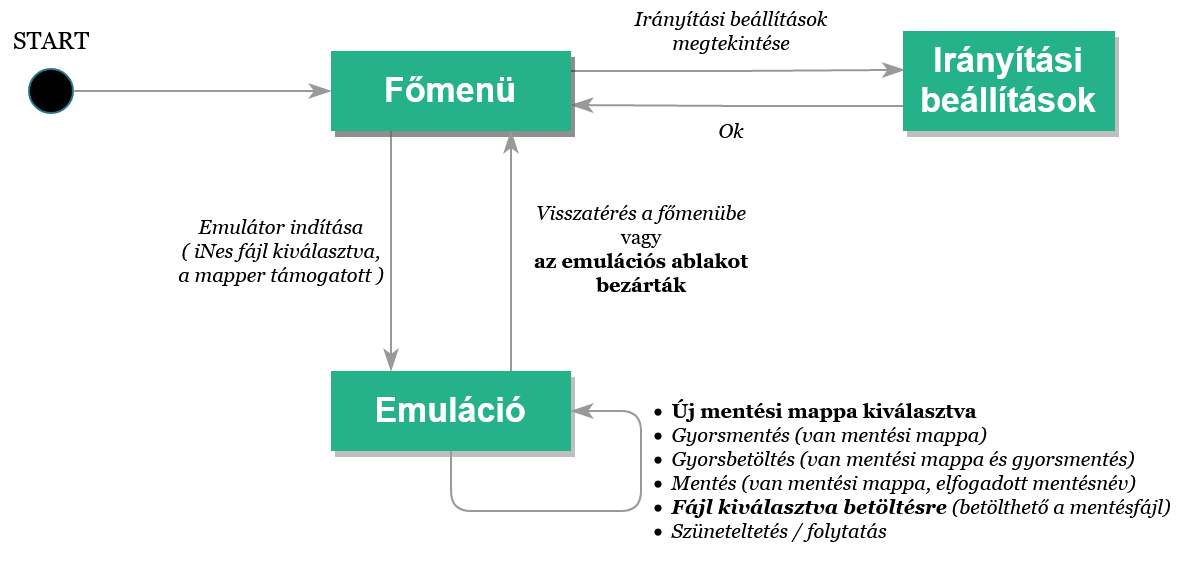

The diagram above was exported from draw.io. Its source (the exported page's mxGraphModel, read from the mxfile embedded in the PNG):
<mxGraphModel dx="1640" dy="452" grid="1" gridSize="10" guides="1" tooltips="1" connect="1" arrows="1" fold="1" page="1" pageScale="1" pageWidth="827" pageHeight="1169" math="0" shadow="0">
  <root>
    <mxCell id="0" />
    <mxCell id="1" parent="0" />
    <mxCell id="K4mP23fYBI-nFJlZ8Oym-48" style="edgeStyle=orthogonalEdgeStyle;orthogonalLoop=1;jettySize=auto;html=1;exitX=0.889;exitY=0.5;exitDx=0;exitDy=0;entryX=0;entryY=0.5;entryDx=0;entryDy=0;endArrow=classicThin;endSize=8;strokeColor=#999999;fontSize=10;exitPerimeter=0;endFill=1;" edge="1" parent="1" source="K4mP23fYBI-nFJlZ8Oym-2" target="K4mP23fYBI-nFJlZ8Oym-15">
      <mxGeometry relative="1" as="geometry" />
    </mxCell>
    <mxCell id="K4mP23fYBI-nFJlZ8Oym-2" value="" style="ellipse;html=1;shape=startState;fillColor=#000000;strokeColor=#25768A;" vertex="1" parent="1">
      <mxGeometry x="-80" y="315" width="30" height="30" as="geometry" />
    </mxCell>
    <mxCell id="K4mP23fYBI-nFJlZ8Oym-11" value="&lt;font face=&quot;Georgia&quot;&gt;START&lt;/font&gt;" style="text;html=1;align=center;verticalAlign=middle;resizable=0;points=[];autosize=1;" vertex="1" parent="1">
      <mxGeometry x="-90" y="295" width="50" height="20" as="geometry" />
    </mxCell>
    <mxCell id="K4mP23fYBI-nFJlZ8Oym-50" style="edgeStyle=orthogonalEdgeStyle;orthogonalLoop=1;jettySize=auto;html=1;exitX=1;exitY=0.25;exitDx=0;exitDy=0;entryX=0.007;entryY=0.389;entryDx=0;entryDy=0;entryPerimeter=0;endArrow=classicThin;endSize=8;strokeColor=#999999;fontSize=10;endFill=1;" edge="1" parent="1" source="K4mP23fYBI-nFJlZ8Oym-15" target="K4mP23fYBI-nFJlZ8Oym-20">
      <mxGeometry relative="1" as="geometry">
        <Array as="points">
          <mxPoint x="278" y="320" />
        </Array>
      </mxGeometry>
    </mxCell>
    <mxCell id="K4mP23fYBI-nFJlZ8Oym-15" value="&lt;font style=&quot;font-size: 17px&quot;&gt;&lt;b&gt;&lt;font style=&quot;font-size: 17px&quot; color=&quot;#FFFFFF&quot;&gt;Főmenü&lt;/font&gt;&lt;/b&gt;&lt;/font&gt;" style="rounded=0;whiteSpace=wrap;html=1;arcSize=40;fontColor=#000000;fillColor=#25b189;strokeColor=none;glass=0;comic=0;shadow=1;" vertex="1" parent="1">
      <mxGeometry x="75" y="310" width="120" height="40" as="geometry" />
    </mxCell>
    <mxCell id="K4mP23fYBI-nFJlZ8Oym-51" style="edgeStyle=orthogonalEdgeStyle;orthogonalLoop=1;jettySize=auto;html=1;exitX=0;exitY=0.75;exitDx=0;exitDy=0;endArrow=classicThin;endSize=8;strokeColor=#999999;fontSize=10;endFill=1;" edge="1" parent="1" source="K4mP23fYBI-nFJlZ8Oym-20">
      <mxGeometry relative="1" as="geometry">
        <mxPoint x="195" y="337" as="targetPoint" />
        <Array as="points">
          <mxPoint x="278" y="338" />
        </Array>
      </mxGeometry>
    </mxCell>
    <mxCell id="K4mP23fYBI-nFJlZ8Oym-20" value="&lt;font style=&quot;font-size: 17px&quot;&gt;&lt;b&gt;&lt;font style=&quot;font-size: 17px&quot; color=&quot;#FFFFFF&quot;&gt;Irányítási beállítások&lt;/font&gt;&lt;/b&gt;&lt;/font&gt;" style="rounded=0;whiteSpace=wrap;html=1;arcSize=40;fontColor=#000000;fillColor=#25b189;strokeColor=none;glass=0;comic=0;shadow=1;" vertex="1" parent="1">
      <mxGeometry x="361" y="300" width="106" height="50" as="geometry" />
    </mxCell>
    <mxCell id="K4mP23fYBI-nFJlZ8Oym-39" value="&lt;font face=&quot;Georgia&quot;&gt;&lt;i&gt;Ok&lt;/i&gt;&lt;/font&gt;" style="text;html=1;align=center;verticalAlign=middle;resizable=0;points=[];autosize=1;fontSize=10;" vertex="1" parent="1">
      <mxGeometry x="260" y="340" width="30" height="20" as="geometry" />
    </mxCell>
    <mxCell id="K4mP23fYBI-nFJlZ8Oym-41" value="&lt;div&gt;&lt;font face=&quot;Georgia&quot;&gt;&lt;i&gt;Irányítási beállítások &lt;br&gt;&lt;/i&gt;&lt;/font&gt;&lt;/div&gt;&lt;div&gt;&lt;font face=&quot;Georgia&quot;&gt;&lt;i&gt;megtekintése&lt;/i&gt;&lt;/font&gt;&lt;/div&gt;" style="text;html=1;align=center;verticalAlign=middle;resizable=0;points=[];autosize=1;fontSize=10;" vertex="1" parent="1">
      <mxGeometry x="220" y="285" width="110" height="30" as="geometry" />
    </mxCell>
    <mxCell id="K4mP23fYBI-nFJlZ8Oym-61" style="edgeStyle=orthogonalEdgeStyle;orthogonalLoop=1;jettySize=auto;html=1;exitX=0.25;exitY=1;exitDx=0;exitDy=0;entryX=0.25;entryY=0;entryDx=0;entryDy=0;endArrow=classicThin;endSize=8;strokeColor=#999999;fontSize=10;endFill=1;" edge="1" parent="1" source="K4mP23fYBI-nFJlZ8Oym-58" target="K4mP23fYBI-nFJlZ8Oym-59">
      <mxGeometry relative="1" as="geometry" />
    </mxCell>
    <mxCell id="K4mP23fYBI-nFJlZ8Oym-58" value="&lt;font style=&quot;font-size: 17px&quot;&gt;&lt;b&gt;&lt;font style=&quot;font-size: 17px&quot; color=&quot;#FFFFFF&quot;&gt;Főmenü&lt;/font&gt;&lt;/b&gt;&lt;/font&gt;" style="rounded=0;whiteSpace=wrap;html=1;arcSize=40;fontColor=#000000;fillColor=#25b189;strokeColor=none;glass=0;comic=0;shadow=1;" vertex="1" parent="1">
      <mxGeometry x="75" y="310" width="120" height="40" as="geometry" />
    </mxCell>
    <mxCell id="K4mP23fYBI-nFJlZ8Oym-62" style="edgeStyle=orthogonalEdgeStyle;orthogonalLoop=1;jettySize=auto;html=1;exitX=0.75;exitY=0;exitDx=0;exitDy=0;entryX=0.75;entryY=1;entryDx=0;entryDy=0;endArrow=classicThin;endSize=8;strokeColor=#999999;fontSize=10;endFill=1;" edge="1" parent="1" source="K4mP23fYBI-nFJlZ8Oym-59" target="K4mP23fYBI-nFJlZ8Oym-58">
      <mxGeometry relative="1" as="geometry" />
    </mxCell>
    <mxCell id="K4mP23fYBI-nFJlZ8Oym-59" value="&lt;font style=&quot;font-size: 17px&quot;&gt;&lt;b&gt;&lt;font style=&quot;font-size: 17px&quot; color=&quot;#FFFFFF&quot;&gt;Emuláció&lt;/font&gt;&lt;/b&gt;&lt;/font&gt;" style="rounded=0;whiteSpace=wrap;html=1;arcSize=40;fontColor=#000000;fillColor=#25b189;strokeColor=none;glass=0;comic=0;shadow=1;" vertex="1" parent="1">
      <mxGeometry x="75" y="470" width="120" height="40" as="geometry" />
    </mxCell>
    <mxCell id="K4mP23fYBI-nFJlZ8Oym-63" value="&lt;div&gt;&lt;font face=&quot;Georgia&quot;&gt;&lt;i&gt;Visszatérés a főmenübe&lt;/i&gt;&lt;/font&gt;&lt;/div&gt;&lt;div&gt;&lt;font face=&quot;Georgia&quot;&gt;vagy&lt;/font&gt;&lt;/div&gt;&lt;div&gt;&lt;font face=&quot;Georgia&quot;&gt;&lt;b&gt;az emulációs ablakot &lt;br&gt;&lt;/b&gt;&lt;/font&gt;&lt;/div&gt;&lt;div&gt;&lt;font face=&quot;Georgia&quot;&gt;&lt;b&gt;bezárták&lt;/b&gt;&lt;/font&gt;&lt;/div&gt;&lt;div&gt;&lt;font face=&quot;Georgia&quot;&gt;&lt;i&gt;&lt;br&gt;&lt;/i&gt;&lt;/font&gt;&lt;/div&gt;" style="text;html=1;align=center;verticalAlign=middle;resizable=0;points=[];autosize=1;fontSize=10;" vertex="1" parent="1">
      <mxGeometry x="170" y="380" width="120" height="70" as="geometry" />
    </mxCell>
    <mxCell id="K4mP23fYBI-nFJlZ8Oym-64" value="&lt;div&gt;&lt;font face=&quot;Georgia&quot;&gt;&lt;i&gt;Emulátor indítása &lt;br&gt;&lt;/i&gt;&lt;/font&gt;&lt;/div&gt;&lt;div&gt;&lt;font face=&quot;Georgia&quot;&gt;&lt;i&gt;( iNes fájl kiválasztva,&lt;/i&gt;&lt;/font&gt;&lt;/div&gt;&lt;div&gt;&lt;font face=&quot;Georgia&quot;&gt;&lt;i&gt;a mapper támogatott )&lt;/i&gt;&lt;/font&gt;&lt;/div&gt;" style="text;html=1;align=center;verticalAlign=middle;resizable=0;points=[];autosize=1;fontSize=10;" vertex="1" parent="1">
      <mxGeometry x="-10" y="390" width="120" height="40" as="geometry" />
    </mxCell>
    <mxCell id="K4mP23fYBI-nFJlZ8Oym-68" value="&lt;div align=&quot;left&quot;&gt;&lt;ul&gt;&lt;li&gt;&lt;div&gt;&lt;font face=&quot;Georgia&quot;&gt;&lt;b&gt;Új mentési mappa kiválasztva&lt;/b&gt;&lt;/font&gt;&lt;/div&gt;&lt;/li&gt;&lt;li&gt;&lt;font face=&quot;Georgia&quot;&gt;&lt;i&gt;Gyorsmentés (van mentési mappa)&lt;/i&gt;&lt;/font&gt;&lt;/li&gt;&lt;li&gt;&lt;font face=&quot;Georgia&quot;&gt;&lt;i&gt;Gyorsbetöltés (van mentési mappa és gyorsmentés)&lt;/i&gt;&lt;/font&gt;&lt;/li&gt;&lt;li&gt;&lt;font face=&quot;Georgia&quot;&gt;&lt;i&gt;Mentés (van mentési mappa, elfogadott mentésnév)&lt;/i&gt;&lt;/font&gt;&lt;/li&gt;&lt;li&gt;&lt;font face=&quot;Georgia&quot;&gt;&lt;i&gt;&lt;b&gt;Fájl kiválasztva betöltésre&lt;/b&gt; (betölthető a mentésfájl)&lt;/i&gt;&lt;/font&gt;&lt;/li&gt;&lt;li&gt;&lt;font face=&quot;Georgia&quot;&gt;&lt;i&gt;Szüneteltetés / folytatás&lt;br&gt;&lt;/i&gt;&lt;/font&gt;&lt;/li&gt;&lt;/ul&gt;&lt;/div&gt;" style="text;html=1;align=center;verticalAlign=middle;resizable=0;points=[];autosize=1;fontSize=10;" vertex="1" parent="1">
      <mxGeometry x="200" y="470" width="300" height="100" as="geometry" />
    </mxCell>
    <mxCell id="K4mP23fYBI-nFJlZ8Oym-69" style="edgeStyle=orthogonalEdgeStyle;orthogonalLoop=1;jettySize=auto;html=1;exitX=0.5;exitY=1;exitDx=0;exitDy=0;entryX=1;entryY=0.5;entryDx=0;entryDy=0;endArrow=classicThin;endSize=8;strokeColor=#999999;fontSize=10;endFill=1;" edge="1" parent="1" source="K4mP23fYBI-nFJlZ8Oym-59" target="K4mP23fYBI-nFJlZ8Oym-59">
      <mxGeometry relative="1" as="geometry">
        <Array as="points">
          <mxPoint x="135" y="540" />
          <mxPoint x="230" y="540" />
          <mxPoint x="230" y="490" />
        </Array>
      </mxGeometry>
    </mxCell>
  </root>
</mxGraphModel>